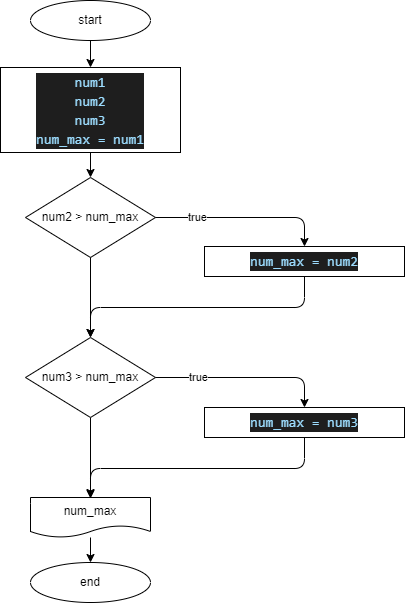

The diagram above was exported from draw.io. Its source (the exported page's mxGraphModel, read from the mxfile embedded in the PNG):
<mxGraphModel dx="856" dy="465" grid="1" gridSize="10" guides="1" tooltips="1" connect="1" arrows="1" fold="1" page="1" pageScale="1" pageWidth="827" pageHeight="1169" math="0" shadow="0">
  <root>
    <mxCell id="0" />
    <mxCell id="1" parent="0" />
    <mxCell id="2" value="start" style="ellipse;whiteSpace=wrap;html=1;" parent="1" vertex="1">
      <mxGeometry x="140" y="3" width="120" height="40" as="geometry" />
    </mxCell>
    <mxCell id="4" value="num2 &amp;gt; num_max" style="rhombus;whiteSpace=wrap;html=1;" parent="1" vertex="1">
      <mxGeometry x="135" y="180" width="130" height="80" as="geometry" />
    </mxCell>
    <mxCell id="15" style="edgeStyle=none;html=1;" parent="1" source="5" target="7" edge="1">
      <mxGeometry relative="1" as="geometry" />
    </mxCell>
    <mxCell id="5" value="num_max" style="shape=document;whiteSpace=wrap;html=1;boundedLbl=1;" parent="1" vertex="1">
      <mxGeometry x="140" y="500" width="120" height="40" as="geometry" />
    </mxCell>
    <mxCell id="7" value="end" style="ellipse;whiteSpace=wrap;html=1;" parent="1" vertex="1">
      <mxGeometry x="140" y="565" width="120" height="40" as="geometry" />
    </mxCell>
    <mxCell id="8" value="true" style="endArrow=classic;html=1;exitX=1;exitY=0.5;exitDx=0;exitDy=0;entryX=0.5;entryY=0;entryDx=0;entryDy=0;" parent="1" source="4" target="20" edge="1">
      <mxGeometry x="-0.5238" width="50" height="50" relative="1" as="geometry">
        <mxPoint x="320" y="270" as="sourcePoint" />
        <mxPoint x="414" y="270" as="targetPoint" />
        <Array as="points">
          <mxPoint x="414" y="220" />
        </Array>
        <mxPoint as="offset" />
      </mxGeometry>
    </mxCell>
    <mxCell id="11" value="" style="endArrow=classic;html=1;exitX=0.5;exitY=1;exitDx=0;exitDy=0;entryX=0.5;entryY=0;entryDx=0;entryDy=0;" parent="1" source="2" target="16" edge="1">
      <mxGeometry width="50" height="50" relative="1" as="geometry">
        <mxPoint x="320" y="253" as="sourcePoint" />
        <mxPoint x="200" y="64" as="targetPoint" />
      </mxGeometry>
    </mxCell>
    <mxCell id="16" value="&lt;div style=&quot;background-color: rgb(30 , 30 , 30) ; font-family: &amp;#34;consolas&amp;#34; , &amp;#34;courier new&amp;#34; , monospace ; font-size: 14px ; line-height: 19px&quot;&gt;&lt;font color=&quot;#9cdcfe&quot;&gt;num1&lt;/font&gt;&lt;/div&gt;&lt;div style=&quot;background-color: rgb(30 , 30 , 30) ; font-family: &amp;#34;consolas&amp;#34; , &amp;#34;courier new&amp;#34; , monospace ; font-size: 14px ; line-height: 19px&quot;&gt;&lt;font color=&quot;#9cdcfe&quot;&gt;num2&lt;/font&gt;&lt;/div&gt;&lt;div style=&quot;background-color: rgb(30 , 30 , 30) ; font-family: &amp;#34;consolas&amp;#34; , &amp;#34;courier new&amp;#34; , monospace ; font-size: 14px ; line-height: 19px&quot;&gt;&lt;font color=&quot;#9cdcfe&quot;&gt;num3&lt;/font&gt;&lt;/div&gt;&lt;div style=&quot;background-color: rgb(30 , 30 , 30) ; font-family: &amp;#34;consolas&amp;#34; , &amp;#34;courier new&amp;#34; , monospace ; font-size: 14px ; line-height: 19px&quot;&gt;&lt;font color=&quot;#9cdcfe&quot;&gt;num_max = num1&lt;/font&gt;&lt;/div&gt;" style="rounded=0;whiteSpace=wrap;html=1;" parent="1" vertex="1">
      <mxGeometry x="110" y="70" width="180" height="85" as="geometry" />
    </mxCell>
    <mxCell id="17" value="" style="endArrow=classic;html=1;exitX=0.5;exitY=1;exitDx=0;exitDy=0;entryX=0.5;entryY=0;entryDx=0;entryDy=0;" parent="1" source="16" target="4" edge="1">
      <mxGeometry width="50" height="50" relative="1" as="geometry">
        <mxPoint x="230" y="240" as="sourcePoint" />
        <mxPoint x="280" y="190" as="targetPoint" />
      </mxGeometry>
    </mxCell>
    <mxCell id="19" value="" style="endArrow=classic;html=1;exitX=0.5;exitY=1;exitDx=0;exitDy=0;" parent="1" source="4" target="27" edge="1">
      <mxGeometry width="50" height="50" relative="1" as="geometry">
        <mxPoint x="230" y="340" as="sourcePoint" />
        <mxPoint x="200" y="280" as="targetPoint" />
      </mxGeometry>
    </mxCell>
    <mxCell id="29" style="edgeStyle=none;html=1;entryX=0.5;entryY=0;entryDx=0;entryDy=0;" edge="1" parent="1" source="20" target="27">
      <mxGeometry relative="1" as="geometry">
        <Array as="points">
          <mxPoint x="414" y="310" />
          <mxPoint x="200" y="310" />
        </Array>
      </mxGeometry>
    </mxCell>
    <mxCell id="20" value="&lt;div style=&quot;background-color: rgb(30 , 30 , 30) ; font-family: &amp;#34;consolas&amp;#34; , &amp;#34;courier new&amp;#34; , monospace ; font-size: 14px ; line-height: 19px&quot;&gt;&lt;font color=&quot;#9cdcfe&quot;&gt;num_max = num2&lt;/font&gt;&lt;/div&gt;" style="rounded=0;whiteSpace=wrap;html=1;" parent="1" vertex="1">
      <mxGeometry x="314" y="249" width="200" height="30" as="geometry" />
    </mxCell>
    <mxCell id="32" style="edgeStyle=none;html=1;" edge="1" parent="1" source="27" target="5">
      <mxGeometry relative="1" as="geometry" />
    </mxCell>
    <mxCell id="27" value="num3 &amp;gt; num_max" style="rhombus;whiteSpace=wrap;html=1;" vertex="1" parent="1">
      <mxGeometry x="135" y="340" width="130" height="80" as="geometry" />
    </mxCell>
    <mxCell id="28" value="true" style="endArrow=classic;html=1;entryX=0.5;entryY=0;entryDx=0;entryDy=0;" edge="1" parent="1" target="30">
      <mxGeometry x="-0.5238" width="50" height="50" relative="1" as="geometry">
        <mxPoint x="265" y="380" as="sourcePoint" />
        <mxPoint x="414" y="420" as="targetPoint" />
        <Array as="points">
          <mxPoint x="414" y="380" />
        </Array>
        <mxPoint as="offset" />
      </mxGeometry>
    </mxCell>
    <mxCell id="30" value="&lt;div style=&quot;background-color: rgb(30 , 30 , 30) ; font-family: &amp;#34;consolas&amp;#34; , &amp;#34;courier new&amp;#34; , monospace ; font-size: 14px ; line-height: 19px&quot;&gt;&lt;font color=&quot;#9cdcfe&quot;&gt;num_max = num3&lt;/font&gt;&lt;/div&gt;" style="rounded=0;whiteSpace=wrap;html=1;" vertex="1" parent="1">
      <mxGeometry x="314" y="410" width="200" height="30" as="geometry" />
    </mxCell>
    <mxCell id="31" style="edgeStyle=none;html=1;entryX=0.5;entryY=0;entryDx=0;entryDy=0;" edge="1" parent="1">
      <mxGeometry relative="1" as="geometry">
        <mxPoint x="414" y="440" as="sourcePoint" />
        <mxPoint x="200" y="501" as="targetPoint" />
        <Array as="points">
          <mxPoint x="414" y="471" />
          <mxPoint x="200" y="471" />
        </Array>
      </mxGeometry>
    </mxCell>
  </root>
</mxGraphModel>